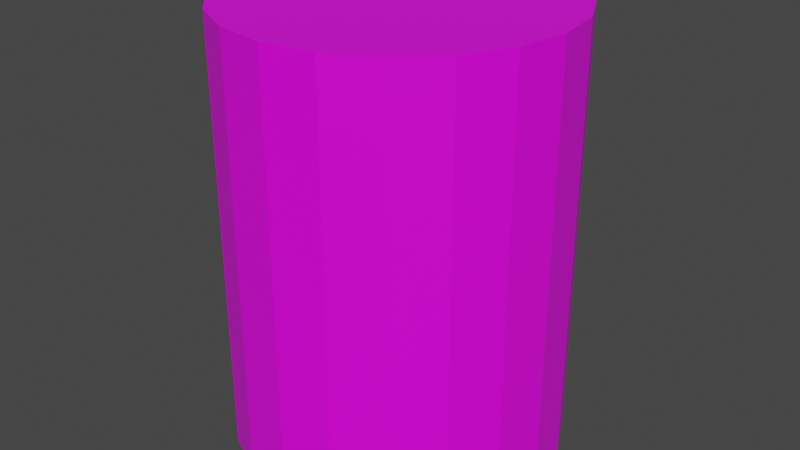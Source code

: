 # Source: kanserva.blend  (saved by Blender 3.0.42; exported with 4.5.12 LTS)
import bpy
from mathutils import Matrix  # noqa: F401  (used for matrix-valued properties, if any)

bpy.ops.wm.read_factory_settings(use_empty=True)
scene = bpy.context.scene
scene.name = 'Scene'

# ---- collections
col_collection = bpy.data.collections.new('Collection'); scene.collection.children.link(col_collection)

# ---- images (referenced by path relative to the original .blend; pixels are not part of the script)
import os
ASSET_DIR = os.environ.get("B2B_ASSET_DIR", "")  # directory of the original .blend (textures are referenced by path, not embedded)
HERE = os.path.dirname(os.path.abspath(__file__))  # packed textures are extracted next to this script under _unpacked/

def load_image(name, relpath, width, height, colorspace="sRGB"):
    """Load a texture the original file referenced (path relative to the .blend, or extracted next to this script)."""
    p = next((c for c in (os.path.join(HERE, relpath), os.path.join(ASSET_DIR, relpath)) if relpath and os.path.exists(c)), "")
    if p:
        img = bpy.data.images.load(p, check_existing=True)
        img.name = name
    else:  # same state as the original file: an image datablock whose file is absent (Cycles renders it pink)
        img = bpy.data.images.new(name, width, height)
        img.source = "FILE"
        img.filepath = "//" + (relpath or name)
    img.colorspace_settings.name = colorspace
    return img
img_x = load_image('Без имени', 'texture.png', 1024, 1024, 'sRGB')

# ---- materials (node trees are filled in below, after node groups)
mat_material = bpy.data.materials.new('Material')
mat_material.alpha_threshold = 0.0
mat_material.use_transparent_shadow = False
mat_material.line_color = (0.0, 0.0, 0.0, 1.0)

# ---- material node trees
mat_material.use_nodes = True; mat_material.node_tree.nodes.clear()
_N = mat_material.node_tree.nodes; _L = mat_material.node_tree.links
n0 = _N.new('ShaderNodeOutputMaterial'); n0.name = 'Material Output'; n0.location = (300, 300)
n1 = _N.new('ShaderNodeBsdfPrincipled'); n1.name = 'Principled BSDF'; n1.location = (10, 300)
n1.distribution = 'GGX'
n1.subsurface_method = 'RANDOM_WALK_SKIN'
n1.inputs[2].default_value = 0.4
n1.inputs[3].default_value = 1.45
n1.inputs[27].default_value = (0.0, 0.0, 0.0, 1.0)
n1.inputs[28].default_value = 1.0
n2 = _N.new('ShaderNodeTexImage'); n2.name = 'Изображение-текстура'; n2.location = (-280, 284)
n2.image = img_x
_L.new(n1.outputs[0], n0.inputs[0])
_L.new(n2.outputs[0], n1.inputs[0])
n0.is_active_output = True

# ---- world
world_world = bpy.data.worlds.new('World'); scene.world = world_world
world_world.use_nodes = True; world_world.node_tree.nodes.clear()
_N = world_world.node_tree.nodes; _L = world_world.node_tree.links
n0 = _N.new('ShaderNodeOutputWorld'); n0.name = 'World Output'; n0.location = (300, 300)
n1 = _N.new('ShaderNodeBackground'); n1.name = 'Background'; n1.location = (10, 300)
n1.inputs[0].default_value = (0.05088, 0.05088, 0.05088, 1.0)
_L.new(n1.outputs[0], n0.inputs[0])
n0.is_active_output = True
world_world.color = (0.05088, 0.05088, 0.05088)
world_world.use_sun_shadow = False
world_world.sun_shadow_jitter_overblur = 0.0

# ---- meshes
me_x = bpy.data.meshes.new('Цилиндр')
me_x.from_pydata([(0.0, 1.0, -1.32), (0.0, 1.0, 1.32), (0.309, 0.9511, -1.32), (0.309, 0.9511, 1.32), (0.5878, 0.809, -1.32), (0.5878, 0.809, 1.32), (0.809, 0.5878, -1.32), (0.809, 0.5878, 1.32), (0.9511, 0.309, -1.32), (0.9511, 0.309, 1.32), (1.0, -4.371e-08, -1.32), (1.0, -4.371e-08, 1.32), (0.9511, -0.309, -1.32), (0.9511, -0.309, 1.32), (0.809, -0.5878, -1.32), (0.809, -0.5878, 1.32), (0.5878, -0.809, -1.32), (0.5878, -0.809, 1.32), (0.309, -0.9511, -1.32), (0.309, -0.9511, 1.32), (-8.742e-08, -1.0, -1.32), (-8.742e-08, -1.0, 1.32), (-0.309, -0.9511, -1.32), (-0.309, -0.9511, 1.32), (-0.5878, -0.809, -1.32), (-0.5878, -0.809, 1.32), (-0.809, -0.5878, -1.32), (-0.809, -0.5878, 1.32), (-0.9511, -0.309, -1.32), (-0.9511, -0.309, 1.32), (-1.0, 1.192e-08, -1.32), (-1.0, 1.192e-08, 1.32), (-0.9511, 0.309, -1.32), (-0.9511, 0.309, 1.32), (-0.809, 0.5878, -1.32), (-0.809, 0.5878, 1.32), (-0.5878, 0.809, -1.32), (-0.5878, 0.809, 1.32), (-0.309, 0.9511, -1.32), (-0.309, 0.9511, 1.32)], [], [(0, 1, 3, 2), (2, 3, 5, 4), (4, 5, 7, 6), (6, 7, 9, 8), (8, 9, 11, 10), (10, 11, 13, 12), (12, 13, 15, 14), (14, 15, 17, 16), (16, 17, 19, 18), (18, 19, 21, 20), (20, 21, 23, 22), (22, 23, 25, 24), (24, 25, 27, 26), (26, 27, 29, 28), (28, 29, 31, 30), (30, 31, 33, 32), (32, 33, 35, 34), (34, 35, 37, 36), (3, 1, 39, 37, 35, 33, 31, 29, 27, 25, 23, 21, 19, 17, 15, 13, 11, 9, 7, 5), (36, 37, 39, 38), (38, 39, 1, 0), (0, 2, 4, 6, 8, 10, 12, 14, 16, 18, 20, 22, 24, 26, 28, 30, 32, 34, 36, 38)])
_uv = me_x.uv_layers.new(name='UVКарта')
_uv.uv.foreach_set('vector', [1.0, 0.5, 1.0, 1.0, 0.95, 1.0, 0.95, 0.5, 0.95, 0.5, 0.95, 1.0, 0.9, 1.0, 0.9, 0.5, 0.9, 0.5, 0.9, 1.0, 0.85, 1.0, 0.85, 0.5, 0.85, 0.5, 0.85, 1.0, 0.8, 1.0, 0.8, 0.5, 0.8, 0.5, 0.8, 1.0, 0.75, 1.0, 0.75, 0.5, 0.75, 0.5, 0.75, 1.0, 0.7, 1.0, 0.7, 0.5, 0.7, 0.5, 0.7, 1.0, 0.65, 1.0, 0.65, 0.5, 0.65, 0.5, 0.65, 1.0, 0.6, 1.0, 0.6, 0.5, 0.6, 0.5, 0.6, 1.0, 0.55, 1.0, 0.55, 0.5, 0.55, 0.5, 0.55, 1.0, 0.5, 1.0, 0.5, 0.5, 0.5, 0.5, 0.5, 1.0, 0.45, 1.0, 0.45, 0.5, 0.45, 0.5, 0.45, 1.0, 0.4, 1.0, 0.4, 0.5, 0.4, 0.5, 0.4, 1.0, 0.35, 1.0, 0.35, 0.5, 0.35, 0.5, 0.35, 1.0, 0.3, 1.0, 0.3, 0.5, 0.3, 0.5, 0.3, 1.0, 0.25, 1.0, 0.25, 0.5, 0.25, 0.5, 0.25, 1.0, 0.2, 1.0, 0.2, 0.5, 0.2, 0.5, 0.2, 1.0, 0.15, 1.0, 0.15, 0.5, 0.15, 0.5, 0.15, 1.0, 0.1, 1.0, 0.1, 0.5, 0.3242, 0.4783, 0.25, 0.49, 0.1758, 0.4783, 0.1089, 0.4442, 0.05584, 0.3911, 0.02175, 0.3242, 0.01, 0.25, 0.02175, 0.1758, 0.05584, 0.1089, 0.1089, 0.05584, 0.1758, 0.02175, 0.25, 0.01, 0.3242, 0.02175, 0.3911, 0.05584, 0.4442, 0.1089, 0.4783, 0.1758, 0.49, 0.25, 0.4783, 0.3242, 0.4442, 0.3911, 0.3911, 0.4442, 0.1, 0.5, 0.1, 1.0, 0.05, 1.0, 0.05, 0.5, 0.05, 0.5, 0.05, 1.0, -1.565e-07, 1.0, -1.565e-07, 0.5, 0.75, 0.49, 0.8242, 0.4783, 0.8911, 0.4442, 0.9442, 0.3911, 0.9783, 0.3242, 0.99, 0.25, 0.9783, 0.1758, 0.9442, 0.1089, 0.8911, 0.05584, 0.8242, 0.02175, 0.75, 0.01, 0.6758, 0.02175, 0.6089, 0.05584, 0.5558, 0.1089, 0.5217, 0.1758, 0.51, 0.25, 0.5217, 0.3242, 0.5558, 0.3911, 0.6089, 0.4442, 0.6758, 0.4783])
me_x.materials.append(mat_material)
me_x.use_remesh_fix_poles = True
me_x.use_remesh_preserve_attributes = False
me_x.update()

# ---- objects
ob_x = bpy.data.objects.new('Цилиндр', me_x)

# ---- transforms, parenting, visibility, modifiers, constraints
ob_x.location = (0.0, 0.0, 0.0)

# ---- collection membership
col_collection.objects.link(ob_x)

# ---- scene / render settings (as saved in the file)
scene.frame_start = 1; scene.frame_end = 250; scene.frame_set(1)
scene.render.engine = 'BLENDER_EEVEE_NEXT'
scene.cycles.sampling_pattern = 'TABULATED_SOBOL'
scene.cycles.use_light_tree = False
scene.view_settings.view_transform = 'Filmic'
bpy.context.view_layer.update()

# ---- added for rendering (the .blend has no active camera and no usable light): camera, sun
cam_auto = bpy.data.cameras.new('AutoCamera')
cam_auto.lens = 50.0
cam_auto.sensor_width = 36.0
cam_auto.clip_end = 1000.0
ob_auto_camera = bpy.data.objects.new('AutoCamera', cam_auto)
scene.collection.objects.link(ob_auto_camera)
ob_auto_camera.location = (3.57988, -4.29585, 2.8639)
ob_auto_camera.rotation_euler = (1.09748, -7.21219e-08, 0.694738)
scene.camera = ob_auto_camera
light_auto_sun = bpy.data.lights.new('AutoSun', 'SUN')
light_auto_sun.energy = 3.0
light_auto_sun.angle = 0.0523599
ob_auto_sun = bpy.data.objects.new('AutoSun', light_auto_sun)
scene.collection.objects.link(ob_auto_sun)
ob_auto_sun.rotation_euler = (0.872665, 0.174533, 0.523599)
bpy.context.view_layer.update()
